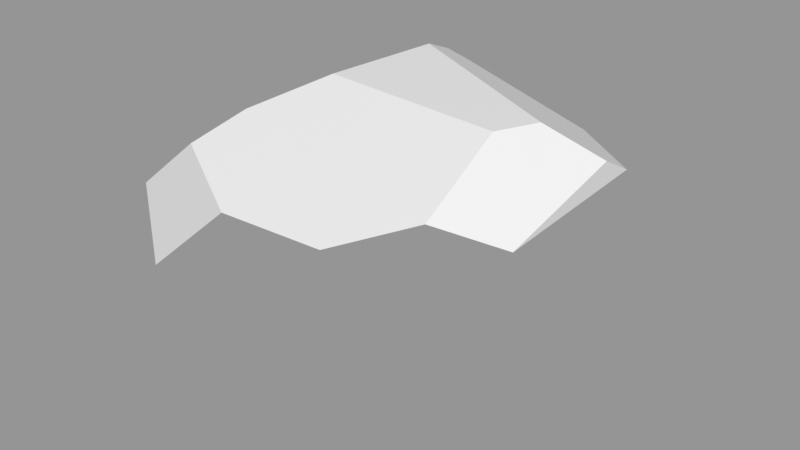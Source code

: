# Source: Rock_Round_m_2C_10.blend  (saved by Blender 3.0.42; exported with 4.5.12 LTS)
import bpy
from mathutils import Matrix  # noqa: F401  (used for matrix-valued properties, if any)

bpy.ops.wm.read_factory_settings(use_empty=True)
scene = bpy.context.scene
scene.name = 'Scene'

# ---- images (referenced by path relative to the original .blend; pixels are not part of the script)
import os
ASSET_DIR = os.environ.get("B2B_ASSET_DIR", "")  # directory of the original .blend (textures are referenced by path, not embedded)
HERE = os.path.dirname(os.path.abspath(__file__))  # packed textures are extracted next to this script under _unpacked/

def load_image(name, relpath, width, height, colorspace="sRGB"):
    """Load a texture the original file referenced (path relative to the .blend, or extracted next to this script)."""
    p = next((c for c in (os.path.join(HERE, relpath), os.path.join(ASSET_DIR, relpath)) if relpath and os.path.exists(c)), "")
    if p:
        img = bpy.data.images.load(p, check_existing=True)
        img.name = name
    else:  # same state as the original file: an image datablock whose file is absent (Cycles renders it pink)
        img = bpy.data.images.new(name, width, height)
        img.source = "FILE"
        img.filepath = "//" + (relpath or name)
    img.colorspace_settings.name = colorspace
    return img
img_rocks_texture_atlas_1024x1024_png = load_image('Rocks_Texture_Atlas_1024x1024.png', 'Rocks_Texture_Atlas_1024x1024.png', 1024, 1024, 'sRGB')

# ---- materials (node trees are filled in below, after node groups)
mat_rocks_045 = bpy.data.materials.new('Rocks.045')
mat_rocks_045.use_transparent_shadow = False
mat_rocks_045.diffuse_color = (1.0, 1.0, 1.0, 1.0)
mat_rocks_045.roughness = 0.69
mat_rocks_045.specular_intensity = 0.0
mat_material_040 = bpy.data.materials.new('Material.040')
mat_material_040.use_transparent_shadow = False
mat_material_040.roughness = 0.5

# ---- material node trees
mat_rocks_045.use_nodes = True; mat_rocks_045.node_tree.nodes.clear()
_N = mat_rocks_045.node_tree.nodes; _L = mat_rocks_045.node_tree.links
n0 = _N.new('ShaderNodeBsdfPrincipled'); n0.name = 'Principled BSDF'; n0.location = (10, 300)
n0.distribution = 'GGX'
n0.subsurface_method = 'RANDOM_WALK_SKIN'
n0.inputs[2].default_value = 0.69
n0.inputs[3].default_value = 1.45
n0.inputs[4].default_value = 0.0
n0.inputs[13].default_value = 0.0
n1 = _N.new('ShaderNodeOutputMaterial'); n1.name = 'Material Output'; n1.location = (300, 300)
n2 = _N.new('ShaderNodeNormalMap'); n2.name = 'Normal Map'; n2.location = (-300, -300)
n2.label = 'Normal/Map'
n3 = _N.new('ShaderNodeTexImage'); n3.name = 'Image Texture'; n3.location = (-300, 600)
n3.image = img_rocks_texture_atlas_1024x1024_png
_L.new(n0.outputs[0], n1.inputs[0])
_L.new(n2.outputs[0], n0.inputs[5])
_L.new(n3.outputs[0], n0.inputs[0])
n1.is_active_output = True
mat_material_040.use_nodes = True; mat_material_040.node_tree.nodes.clear()
_N = mat_material_040.node_tree.nodes; _L = mat_material_040.node_tree.links
n0 = _N.new('ShaderNodeBsdfPrincipled'); n0.name = 'Principled BSDF'; n0.location = (10, 300)
n0.distribution = 'GGX'
n0.subsurface_method = 'RANDOM_WALK_SKIN'
n0.inputs[3].default_value = 1.45
n0.inputs[27].default_value = (0.0, 0.0, 0.0, 1.0)
n0.inputs[28].default_value = 1.0
n1 = _N.new('ShaderNodeOutputMaterial'); n1.name = 'Material Output'; n1.location = (300, 300)
n2 = _N.new('ShaderNodeNormalMap'); n2.name = 'Normal Map'; n2.location = (-300, -300)
n2.label = 'Normal/Map'
n2.inputs[0].default_value = 0.0
_L.new(n0.outputs[0], n1.inputs[0])
_L.new(n2.outputs[0], n0.inputs[5])
n1.is_active_output = True

# ---- meshes
me_rock_round_m_2c_10 = bpy.data.meshes.new('Rock_Round_m_2C_10')
me_rock_round_m_2c_10.from_pydata([(45.9, 58.96, -2.684), (33.71, 64.26, 0.5477), (-45.9, 42.47, 8.705), (-10.44, 64.26, -22.45), (29.54, 64.26, 9.671), (-13.19, 64.26, 5.298), (-22.52, 59.02, 20.89), (45.9, 52.43, 26.17), (21.12, 52.51, 45.9), (33.71, 56.69, 34.0), (45.9, 30.26, 36.0), (30.05, 36.44, 45.9), (45.9, 54.53, -10.68), (16.04, 43.66, -45.9), (-16.9, 53.15, -45.9), (-20.57, 56.11, -42.47), (-45.9, 40.62, -19.06), (-17.21, 16.53, -45.9), (-45.9, 21.31, -19.21), (20.12, 20.6, -45.9), (45.9, 18.22, -17.8), (-13.76, 0.0, -34.2), (-9.047, 7.044, -45.9), (7.819, 8.986, -45.9), (16.39, 0.0, -27.95), (45.9, 23.63, 33.48), (45.9, 9.45, -8.587), (31.14, 0.0, -13.3), (-45.9, 39.05, 29.83), (12.09, 13.9, 45.9), (6.579, 0.0, 25.52), (15.55, 10.68, 43.03), (-19.16, 23.24, 45.9), (-30.3, 0.0, -16.23), (-45.9, 11.01, -9.58), (-45.9, 15.25, 21.37), (-42.15, 13.13, 23.66), (-24.0, 0.0, 13.56), (-25.09, 54.95, 33.49), (-2.84, 51.74, 45.9), (-23.73, 33.67, 45.9)], [], [(0, 1, 4), (19, 23, 17), (30, 27, 26), (6, 39, 5), (40, 39, 38, 28), (24, 27, 30, 37), (39, 8, 4, 5), (36, 40, 28, 35), (15, 14, 16), (5, 4, 1, 3), (9, 8, 11), (14, 15, 3), (18, 35, 2, 16), (0, 12, 1), (13, 14, 3), (39, 32, 29, 11), (15, 16, 3), (2, 6, 5), (24, 37, 33, 21), (11, 29, 31, 25), (23, 22, 17), (20, 19, 13, 12), (24, 23, 19), (30, 29, 32, 37), (26, 27, 20), (31, 30, 26, 25), (0, 7, 12), (10, 25, 20), (26, 20, 25), (1, 12, 13, 3), (36, 35, 34), (32, 36, 37), (13, 19, 17, 14), (31, 29, 30), (23, 24, 21, 22), (21, 33, 18, 17), (14, 17, 18, 16), (10, 11, 25), (35, 28, 2), (20, 27, 24, 19), (18, 34, 35), (36, 34, 33, 37), (22, 21, 17), (33, 34, 18), (7, 0, 4, 9), (32, 40, 36), (11, 8, 39), (39, 40, 32), (9, 11, 10, 7), (2, 28, 38, 6), (6, 38, 39), (9, 4, 8), (7, 10, 20, 12), (16, 2, 5, 3)])
me_rock_round_m_2c_10.polygons.foreach_set('use_smooth', [True] * 54)
me_rock_round_m_2c_10.polygons.foreach_set('material_index', [1, 0, 0, 1, 1, 0, 1, 0, 1, 1, 0, 1, 0, 1, 1, 0, 1, 1, 0, 0, 0, 0, 0, 0, 0, 0, 1, 0, 0, 1, 0, 0, 0, 0, 0, 0, 0, 0, 0, 0, 0, 0, 0, 0, 1, 0, 0, 0, 0, 1, 1, 1, 0, 1])
_k = set([(0, 1), (0, 7), (0, 12), (1, 3), (1, 4), (2, 6), (2, 16), (2, 28), (3, 5), (3, 15), (4, 5), (4, 9), (5, 6), (6, 38), (7, 9), (7, 10), (8, 9), (8, 11), (8, 39), (10, 11), (10, 25), (11, 29), (12, 13), (12, 20), (13, 14), (13, 19), (14, 15), (14, 17), (15, 16), (16, 18), (17, 18), (17, 22), (18, 34), (19, 20), (19, 23), (20, 26), (21, 22), (21, 24), (21, 33), (22, 23), (23, 24), (24, 27), (25, 26), (25, 31), (26, 27), (27, 30), (28, 35), (28, 38), (28, 40), (29, 31), (29, 32), (30, 31), (30, 37), (32, 36), (32, 40), (33, 34), (33, 37), (34, 35), (35, 36), (36, 37), (38, 39), (39, 40)])
me_rock_round_m_2c_10.attributes.new('sharp_edge', 'BOOLEAN', 'EDGE').data.foreach_set('value', [ (min(e.vertices), max(e.vertices)) in _k for e in me_rock_round_m_2c_10.edges])
_uv = me_rock_round_m_2c_10.uv_layers.new(name='UVMap')
_uv.uv.foreach_set('vector', [7.841, 1.627, 7.829, 1.661, 7.799, 1.665, 1.335, 7.212, 1.394, 7.252, 1.356, 7.332, 1.501, 7.298, 1.639, 7.377, 1.622, 7.424, 7.715, 1.802, 7.648, 1.726, 7.776, 1.789, 7.24, 1.413, 7.16, 1.478, 7.147, 1.421, 7.218, 1.359, 1.69, 7.33, 1.639, 7.377, 1.501, 7.298, 1.544, 7.2, 7.648, 1.726, 7.669, 1.659, 7.799, 1.665, 7.776, 1.789, 1.326, 7.435, 1.218, 7.486, 1.193, 7.426, 1.316, 7.424, 1.156, 7.343, 1.171, 7.331, 1.234, 7.424, 7.776, 1.789, 7.799, 1.665, 7.829, 1.661, 7.859, 1.802, 1.115, 7.68, 1.129, 7.633, 1.211, 7.657, 7.198, 1.273, 7.184, 1.284, 7.147, 1.254, 1.574, 7.626, 1.429, 7.646, 1.482, 7.524, 1.58, 7.538, 7.171, 1.09, 7.191, 1.09, 7.147, 1.125, 7.241, 1.177, 7.198, 1.273, 7.147, 1.254, 1.13, 7.557, 1.271, 7.498, 1.322, 7.594, 1.211, 7.657, 7.648, 1.4, 7.568, 1.46, 7.586, 1.362, 7.48, 1.447, 7.446, 1.376, 7.497, 1.357, 1.69, 7.33, 1.544, 7.2, 1.649, 7.18, 1.712, 7.233, 1.211, 7.657, 1.322, 7.594, 1.34, 7.606, 1.283, 7.71, 1.394, 7.252, 1.404, 7.306, 1.356, 7.332, 1.829, 7.62, 1.775, 7.696, 1.67, 7.651, 1.675, 7.527, 1.439, 7.224, 1.394, 7.252, 1.335, 7.212, 1.398, 7.584, 1.322, 7.594, 1.271, 7.498, 1.398, 7.494, 1.392, 7.129, 1.439, 7.177, 1.347, 7.129, 1.439, 7.327, 1.501, 7.298, 1.622, 7.424, 1.473, 7.424, 1.667, 7.495, 1.741, 7.424, 1.675, 7.527, 1.857, 7.44, 1.883, 7.461, 1.829, 7.62, 1.883, 7.611, 1.829, 7.62, 1.883, 7.461, 7.147, 1.125, 7.191, 1.09, 7.241, 1.177, 7.147, 1.254, 1.508, 7.142, 1.516, 7.129, 1.625, 7.129, 1.271, 7.498, 1.326, 7.435, 1.398, 7.494, 1.219, 7.225, 1.335, 7.212, 1.356, 7.332, 1.171, 7.331, 1.34, 7.606, 1.322, 7.594, 1.398, 7.584, 1.754, 7.302, 1.69, 7.33, 1.712, 7.233, 1.754, 7.248, 1.621, 7.727, 1.557, 7.723, 1.574, 7.626, 1.667, 7.653, 1.171, 7.331, 1.356, 7.332, 1.332, 7.424, 1.234, 7.424, 1.248, 7.711, 1.211, 7.657, 1.283, 7.71, 1.429, 7.646, 1.407, 7.535, 1.482, 7.524, 1.347, 7.129, 1.439, 7.177, 1.439, 7.224, 1.335, 7.212, 1.574, 7.626, 1.537, 7.671, 1.429, 7.646, 1.508, 7.142, 1.625, 7.129, 1.649, 7.18, 1.544, 7.2, 1.664, 7.697, 1.621, 7.727, 1.667, 7.653, 1.557, 7.723, 1.537, 7.671, 1.574, 7.626, 7.747, 1.604, 7.841, 1.627, 7.799, 1.665, 7.721, 1.634, 1.271, 7.498, 1.218, 7.486, 1.326, 7.435, 1.211, 7.657, 1.129, 7.633, 1.13, 7.557, 1.13, 7.557, 1.218, 7.486, 1.271, 7.498, 1.115, 7.68, 1.211, 7.657, 1.248, 7.711, 1.141, 7.722, 7.48, 1.447, 7.411, 1.458, 7.404, 1.391, 7.446, 1.376, 7.715, 1.802, 7.67, 1.799, 7.648, 1.726, 7.721, 1.634, 7.799, 1.665, 7.669, 1.659, 1.741, 7.424, 1.857, 7.44, 1.829, 7.62, 1.675, 7.527, 7.568, 1.46, 7.48, 1.447, 7.497, 1.357, 7.586, 1.362])
me_rock_round_m_2c_10.materials.append(mat_rocks_045)
me_rock_round_m_2c_10.materials.append(mat_material_040)
me_rock_round_m_2c_10.use_remesh_fix_poles = True
me_rock_round_m_2c_10.use_remesh_preserve_attributes = False
me_rock_round_m_2c_10.update()
me_rock_round_m_2c_10.normals_split_custom_set([tuple(v) for v in zip(*[iter([0.4347, 0.8784, 0.1988, 0.4347, 0.8784, 0.1988, 0.4347, 0.8784, 0.1988, -8.177e-08, 0.0, -1.0, 0.0, 0.0, -1.0, -7.021e-08, 0.0, -1.0, 0.4506, -0.846, 0.2851, 0.4506, -0.846, 0.2851, 0.4506, -0.846, 0.2851, -0.03088, 0.9529, 0.3018, -0.03088, 0.9529, 0.3018, -0.03088, 0.9529, 0.3018, -0.4246, 0.4357, 0.7936, -0.4246, 0.4357, 0.7936, -0.4246, 0.4357, 0.7936, -0.4246, 0.4357, 0.7936, 0.0, -1.0, 0.0, 0.0, -1.0, 0.0, 0.0, -1.0, 0.0, 0.0, -1.0, 0.0, -0.03088, 0.9529, 0.3018, -0.03088, 0.9529, 0.3018, -0.03088, 0.9529, 0.3018, -0.03088, 0.9529, 0.3018, -0.6073, -0.2661, 0.7486, -0.6073, -0.2661, 0.7486, -0.6073, -0.2661, 0.7486, -0.6073, -0.2661, 0.7486, -0.6805, 0.005723, -0.7327, -0.6805, 0.005723, -0.7327, -0.6805, 0.005723, -0.7327, 0.0, 1.0, 2.878e-07, 0.0, 1.0, 2.878e-07, 0.0, 1.0, 2.878e-07, 0.0, 1.0, 2.878e-07, 0.5891, 0.3275, 0.7387, 0.5891, 0.3275, 0.7387, 0.5891, 0.3275, 0.7387, 0.2445, 0.8485, -0.4694, 0.2445, 0.8485, -0.4694, 0.2445, 0.8485, -0.4694, -1.0, 1.911e-07, 0.0, -1.0, 9.425e-08, 0.0, -1.0, 0.0, 0.0, -1.0, 0.0, 0.0, 0.2445, 0.8485, -0.4694, 0.2445, 0.8485, -0.4694, 0.2445, 0.8485, -0.4694, 0.2445, 0.8485, -0.4694, 0.2445, 0.8485, -0.4694, 0.2445, 0.8485, -0.4694, -6.486e-08, 0.0, 1.0, -8.34e-08, 0.0, 1.0, 0.0, 0.0, 1.0, -6.233e-08, 0.0, 1.0, -0.5576, 0.8283, -0.05527, -0.5576, 0.8283, -0.05527, -0.5576, 0.8283, -0.05527, -0.5576, 0.8283, -0.05527, -0.5576, 0.8283, -0.05527, -0.5576, 0.8283, -0.05527, 0.0, -1.0, 0.0, 0.0, -1.0, 0.0, 0.0, -1.0, 0.0, 0.0, -1.0, 0.0, 0.407, -0.3243, 0.8539, 0.407, -0.3243, 0.8539, 0.407, -0.3243, 0.8539, 0.407, -0.3243, 0.8539, 0.0, 0.0, -1.0, 0.0, 0.0, -1.0, -7.021e-08, 0.0, -1.0, 0.7361, 0.1302, -0.6643, 0.7361, 0.1302, -0.6643, 0.7361, 0.1302, -0.6643, 0.7361, 0.1302, -0.6643, 0.5647, -0.598, -0.5688, 0.5647, -0.598, -0.5688, 0.5647, -0.598, -0.5688, -0.231, -0.7734, 0.5903, -0.231, -0.7734, 0.5903, -0.231, -0.7734, 0.5903, -0.231, -0.7734, 0.5903, 0.5647, -0.598, -0.5688, 0.5647, -0.598, -0.5688, 0.5647, -0.598, -0.5688, 0.4506, -0.846, 0.2851, 0.4506, -0.846, 0.2851, 0.4506, -0.846, 0.2851, 0.4506, -0.846, 0.2851, 1.0, 0.0, 0.0, 1.0, 0.0, 0.0, 1.0, 0.0, 0.0, 1.0, 0.0, 0.0, 1.0, -9.517e-08, 0.0, 1.0, -3.959e-07, 0.0, 1.0, -9.777e-07, 0.0, 1.0, -3.959e-07, 0.0, 1.0, -9.517e-08, 0.0, 0.2445, 0.8485, -0.4694, 0.2445, 0.8485, -0.4694, 0.2445, 0.8485, -0.4694, 0.2445, 0.8485, -0.4694, -0.5398, -0.834, 0.1142, -0.5398, -0.834, 0.1142, -0.5398, -0.834, 0.1142, -0.231, -0.7734, 0.5903, -0.231, -0.7734, 0.5903, -0.231, -0.7734, 0.5903, -1.17e-07, 0.0, -1.0, -8.177e-08, 0.0, -1.0, -7.021e-08, 0.0, -1.0, -1.17e-07, 0.0, -1.0, -0.231, -0.7734, 0.5903, -0.231, -0.7734, 0.5903, -0.231, -0.7734, 0.5903, 0.1001, -0.8698, -0.4832, 0.1001, -0.8698, -0.4832, 0.1001, -0.8698, -0.4832, 0.1001, -0.8698, -0.4832, -0.6215, -0.535, -0.5722, -0.6215, -0.535, -0.5722, -0.6215, -0.535, -0.5722, -0.6215, -0.535, -0.5722, -0.6805, 0.005723, -0.7327, -0.6805, 0.005723, -0.7327, -0.6805, 0.005723, -0.7327, -0.6805, 0.005723, -0.7327, 0.407, -0.3243, 0.8539, 0.407, -0.3243, 0.8539, 0.407, -0.3243, 0.8539, -1.0, 9.425e-08, 0.0, -1.0, 0.0, 0.0, -1.0, 0.0, 0.0, 0.5647, -0.598, -0.5688, 0.5647, -0.598, -0.5688, 0.5647, -0.598, -0.5688, 0.5647, -0.598, -0.5688, -1.0, 1.911e-07, 0.0, -1.0, 6.788e-07, 0.0, -1.0, 9.425e-08, 0.0, -0.5398, -0.834, 0.1142, -0.5398, -0.834, 0.1142, -0.5398, -0.834, 0.1142, -0.5398, -0.834, 0.1142, -0.6215, -0.535, -0.5722, -0.6215, -0.535, -0.5722, -0.6215, -0.535, -0.5722, -0.6215, -0.535, -0.5722, -0.6215, -0.535, -0.5722, -0.6215, -0.535, -0.5722, 0.4347, 0.8784, 0.1988, 0.4347, 0.8784, 0.1988, 0.4347, 0.8784, 0.1988, 0.4347, 0.8784, 0.1988, -0.6073, -0.2661, 0.7486, -0.6073, -0.2661, 0.7486, -0.6073, -0.2661, 0.7486, -6.233e-08, 0.0, 1.0, -1.946e-07, 0.0, 1.0, -6.486e-08, 0.0, 1.0, -6.486e-08, 0.0, 1.0, -2.033e-07, 0.0, 1.0, -8.34e-08, 0.0, 1.0, 0.5891, 0.3275, 0.7387, 0.5891, 0.3275, 0.7387, 0.5891, 0.3275, 0.7387, 0.5891, 0.3275, 0.7387, -0.6161, 0.7776, 0.1258, -0.6161, 0.7776, 0.1258, -0.6161, 0.7776, 0.1258, -0.6161, 0.7776, 0.1258, -0.03088, 0.9529, 0.3018, -0.03088, 0.9529, 0.3018, -0.03088, 0.9529, 0.3018, -0.03088, 0.9529, 0.3018, -0.03088, 0.9529, 0.3018, -0.03088, 0.9529, 0.3018, 1.0, 0.0, 0.0, 1.0, 0.0, 0.0, 1.0, -3.959e-07, 0.0, 1.0, 0.0, 0.0, -0.5576, 0.8283, -0.05527, -0.5576, 0.8283, -0.05527, -0.5576, 0.8283, -0.05527, -0.5576, 0.8283, -0.05527])] * 3)])

# ---- objects
ob_rock_round_m_2c_10 = bpy.data.objects.new('Rock_Round_m_2C_10', me_rock_round_m_2c_10)

# ---- transforms, parenting, visibility, modifiers, constraints
ob_rock_round_m_2c_10.location = (0.0, 0.0, 0.0)
ob_rock_round_m_2c_10.rotation_euler = (1.571, -0.0, 0.0)
ob_rock_round_m_2c_10.scale = (0.01, 0.01, 0.01)
ob_rock_round_m_2c_10.color = (0.8, 0.8, 0.8, 1.0)

# ---- collection membership
scene.collection.objects.link(ob_rock_round_m_2c_10)

# ---- scene / render settings (as saved in the file)
scene.frame_start = 1; scene.frame_end = 250; scene.frame_set(1)
scene.render.engine = 'BLENDER_EEVEE_NEXT'
scene.cycles.sampling_pattern = 'TABULATED_SOBOL'
scene.cycles.use_light_tree = False
scene.view_settings.view_transform = 'Standard'
bpy.context.view_layer.update()

# ---- added for rendering (the .blend has no active camera and no usable light): camera, sun + grey world if the file has none
cam_auto = bpy.data.cameras.new('AutoCamera')
cam_auto.lens = 50.0
cam_auto.sensor_width = 36.0
cam_auto.clip_end = 1000.0
ob_auto_camera = bpy.data.objects.new('AutoCamera', cam_auto)
scene.collection.objects.link(ob_auto_camera)
ob_auto_camera.location = (1.34026, -1.60831, 1.39351)
ob_auto_camera.rotation_euler = (1.09748, -7.21219e-08, 0.694738)
scene.camera = ob_auto_camera
light_auto_sun = bpy.data.lights.new('AutoSun', 'SUN')
light_auto_sun.energy = 3.0
light_auto_sun.angle = 0.0523599
ob_auto_sun = bpy.data.objects.new('AutoSun', light_auto_sun)
scene.collection.objects.link(ob_auto_sun)
ob_auto_sun.rotation_euler = (0.872665, 0.174533, 0.523599)
if scene.world is None:
    world_auto = bpy.data.worlds.new('AutoWorld')
    world_auto.color = (0.3, 0.3, 0.3)
    scene.world = world_auto
bpy.context.view_layer.update()
